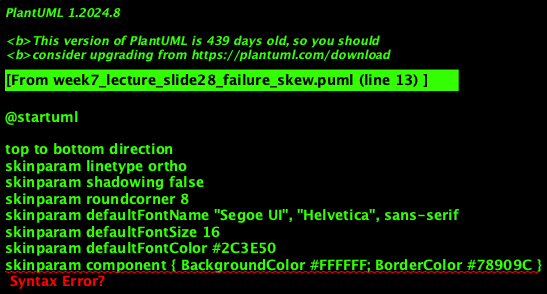

The diagram above was rendered by PlantUML. Its source (embedded in the PNG):
@startuml
'=================================================
' Week 7: Failure / Edge Case — Data skew (hot key → OOM)
'=================================================

top to bottom direction
skinparam linetype ortho
skinparam shadowing false
skinparam roundcorner 8
skinparam defaultFontName "Segoe UI", "Helvetica", sans-serif
skinparam defaultFontSize 16
skinparam defaultFontColor #2C3E50
skinparam component { BackgroundColor #FFFFFF; BorderColor #78909C }
skinparam database { BackgroundColor #ECEFF1; BorderColor #546E7A }
skinparam arrow { Color #607D8B }

component "**Partition by hash(key)**" as PART
component "**R1**\n<size:10>balanced</size>" as R1 <<Tool>>
component "**R2**\n<size:10>balanced</size>" as R2 <<Tool>>
component "**R3 (HOT)**\n<size:10>one key, 800M values</size>" as R3 <<Tool>>
component "**OOM / Timeout**" as FAIL

database "**Done**" as D1
database "**Done**" as D2

PART --> R1
PART --> R2
PART --> R3 : "hot key\nall values"
R1 --> D1
R2 --> D2
R3 --> FAIL

note right of R3
  **Skew:** One key has
  majority of data
  (e.g. bot user_id).
end note

note bottom of FAIL
  **Mitigation:** Salting,
  combiner, custom partitioner
end note

@enduml